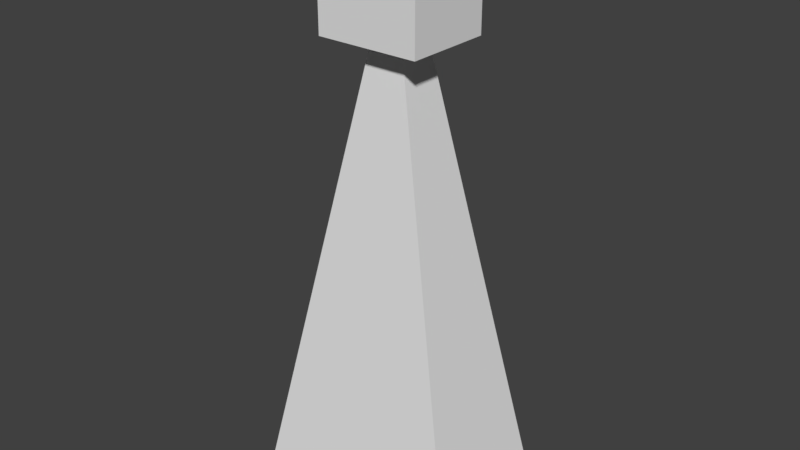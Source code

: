 # Source: triangle_squarehead.blend  (saved by Blender 2.79.0; exported with 4.5.12 LTS)
import bpy
from mathutils import Matrix  # noqa: F401  (used for matrix-valued properties, if any)

bpy.ops.wm.read_factory_settings(use_empty=True)
scene = bpy.context.scene
scene.name = 'Scene'

# ---- collections
col_collection_1 = bpy.data.collections.new('Collection 1'); scene.collection.children.link(col_collection_1)

# ---- materials (node trees are filled in below, after node groups)
mat_trianglebody = bpy.data.materials.new('trianglebody')
mat_trianglebody.alpha_threshold = 0.0
mat_trianglebody.use_transparent_shadow = False
mat_trianglebody.roughness = 0.5
mat_squarehead = bpy.data.materials.new('squarehead')
mat_squarehead.alpha_threshold = 0.0
mat_squarehead.use_transparent_shadow = False
mat_squarehead.roughness = 0.5

# ---- material node trees

# ---- world
world_world = bpy.data.worlds.new('World'); scene.world = world_world
world_world.color = (0.05088, 0.05088, 0.05088)
world_world.use_sun_shadow = False
world_world.sun_shadow_jitter_overblur = 0.0
world_world.cycles.sampling_method = 'MANUAL'

# ---- meshes
me_cube_001 = bpy.data.meshes.new('Cube.001')
me_cube_001.from_pydata([(-2.173, -1.369, -7.521), (-0.3637, -0.3637, 1.122), (-2.173, 1.369, -7.521), (-0.3637, 0.3637, 1.122), (2.173, -1.369, -7.521), (0.3637, -0.3637, 1.122), (2.173, 1.369, -7.521), (0.3637, 0.3637, 1.122)], [], [(0, 1, 3, 2), (2, 3, 7, 6), (6, 7, 5, 4), (4, 5, 1, 0), (2, 6, 4, 0), (7, 3, 1, 5)])
_uv = me_cube_001.uv_layers.new(name='UVMap')
_uv.uv.foreach_set('vector', [0.6136, 0.6768, 0.6845, 0.0, 0.7359, 0.0, 0.8068, 0.6768, 0.3068, 0.6669, 0.4345, 0.0, 0.4859, 0.0, 0.6136, 0.6669, 0.8068, 0.6768, 0.8777, 0.0, 0.9291, 0.0, 1.0, 0.6768, 0.0, 0.6669, 0.1277, 0.0, 0.1791, 0.0, 0.3068, 0.6669, 5.049e-08, 1.0, 0.0, 0.6669, 0.1932, 0.6669, 0.1932, 1.0, 0.2446, 0.6669, 0.2446, 0.7226, 0.1932, 0.7226, 0.1932, 0.6669])
me_cube_001.materials.append(mat_trianglebody)
me_cube_001.use_remesh_preserve_volume = False
me_cube_001.use_remesh_preserve_attributes = False
me_cube_001.use_mirror_vertex_groups = False
me_cube_001.update()
me_cylinder = bpy.data.meshes.new('Cylinder')
me_cylinder.from_pydata([(1.0, -1.0, -0.8503), (1.0, 1.0, -0.8503), (-1.0, -1.0, 0.8503), (-1.0, 1.0, 0.8503), (-1.0, -1.0, -0.8503), (-1.0, 1.0, -0.8503), (1.0, 1.0, 0.8503), (1.0, -1.0, 0.8503)], [], [(1, 0, 4, 5), (5, 4, 2, 3), (3, 2, 7, 6), (6, 7, 0, 1), (3, 6, 1, 5), (7, 2, 4, 0)])
_uv = me_cylinder.uv_layers.new(name='UVMap')
_uv.uv.foreach_set('vector', [0.105, 0.893, 0.105, 0.5001, 0.396, 0.5001, 0.396, 0.893, 0.6435, 0.1071, 0.6435, 0.5001, 0.396, 0.5001, 0.396, 0.1071, 0.396, 0.1071, 0.396, 0.5001, 0.105, 0.5001, 0.105, 0.1071, 0.6435, 0.5001, 0.6435, 0.1071, 0.891, 0.1071, 0.891, 0.5001, 0.396, 0.893, 0.396, 0.5001, 0.6435, 0.5001, 0.6435, 0.893, 0.891, 0.5001, 0.891, 0.893, 0.6435, 0.893, 0.6435, 0.5001])
_ca = me_cylinder.color_attributes.new('Col', 'BYTE_COLOR', 'CORNER')
_ca.data.foreach_set('color', [1.0, 1.0, 1.0, 1.0, 1.0, 1.0, 1.0, 1.0, 1.0, 1.0, 1.0, 1.0, 1.0, 1.0, 1.0, 1.0, 1.0, 1.0, 1.0, 1.0, 1.0, 1.0, 1.0, 1.0, 1.0, 1.0, 1.0, 1.0, 1.0, 1.0, 1.0, 1.0, 1.0, 1.0, 1.0, 1.0, 1.0, 1.0, 1.0, 1.0, 1.0, 1.0, 1.0, 1.0, 1.0, 1.0, 1.0, 1.0, 1.0, 1.0, 1.0, 1.0, 1.0, 1.0, 1.0, 1.0, 1.0, 1.0, 1.0, 1.0, 1.0, 1.0, 1.0, 1.0, 1.0, 1.0, 1.0, 1.0, 1.0, 1.0, 1.0, 1.0, 1.0, 1.0, 1.0, 1.0, 1.0, 1.0, 1.0, 1.0, 1.0, 1.0, 1.0, 1.0, 1.0, 1.0, 1.0, 1.0, 1.0, 1.0, 1.0, 1.0, 1.0, 1.0, 1.0, 1.0])
me_cylinder.materials.append(mat_squarehead)
me_cylinder.use_remesh_preserve_volume = False
me_cylinder.use_remesh_preserve_attributes = False
me_cylinder.use_mirror_vertex_groups = False
me_cylinder.update()

# ---- objects
ob_cube_001 = bpy.data.objects.new('Cube.001', me_cube_001)
ob_cylinder = bpy.data.objects.new('Cylinder', me_cylinder)

# ---- transforms, parenting, visibility, modifiers, constraints
ob_cube_001.location = (0.0, 0.0, 7.521)
ob_cube_001.lineart.crease_threshold = 0.0
ob_cylinder.location = (0.0, 0.0, 9.882)
ob_cylinder.rotation_euler = (-1.571, -2.22e-16, 2.22e-16)
ob_cylinder.lineart.crease_threshold = 0.0

# ---- collection membership
col_collection_1.objects.link(ob_cube_001)
col_collection_1.objects.link(ob_cylinder)

# ---- scene / render settings (as saved in the file)
scene.frame_start = 1; scene.frame_end = 250; scene.frame_set(1)
scene.render.engine = 'BLENDER_EEVEE_NEXT'
scene.render.resolution_percentage = 50
scene.render.dither_intensity = 0.0
scene.cycles.use_denoising = False
scene.cycles.samples = 128
scene.cycles.sampling_pattern = 'TABULATED_SOBOL'
scene.cycles.use_adaptive_sampling = False
scene.cycles.use_light_tree = False
scene.cycles.blur_glossy = 0.0
scene.cycles.sample_clamp_indirect = 0.0
scene.view_settings.view_transform = 'Standard'
bpy.context.view_layer.update()

# ---- added for rendering (the .blend has no active camera and no usable light): camera, sun
cam_auto = bpy.data.cameras.new('AutoCamera')
cam_auto.lens = 50.0
cam_auto.sensor_width = 36.0
cam_auto.clip_end = 1000.0
ob_auto_camera = bpy.data.objects.new('AutoCamera', cam_auto)
scene.collection.objects.link(ob_auto_camera)
ob_auto_camera.location = (11.1337, -13.3604, 14.3481)
ob_auto_camera.rotation_euler = (1.09748, -7.21219e-08, 0.694738)
scene.camera = ob_auto_camera
light_auto_sun = bpy.data.lights.new('AutoSun', 'SUN')
light_auto_sun.energy = 3.0
light_auto_sun.angle = 0.0523599
ob_auto_sun = bpy.data.objects.new('AutoSun', light_auto_sun)
scene.collection.objects.link(ob_auto_sun)
ob_auto_sun.rotation_euler = (0.872665, 0.174533, 0.523599)
bpy.context.view_layer.update()
